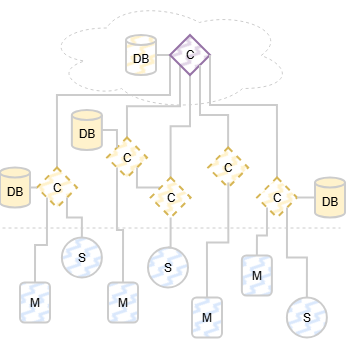

The diagram above was exported from draw.io. Its source (the exported page's mxGraphModel, read from the mxfile embedded in the PNG):
<mxGraphModel dx="1212" dy="701" grid="1" gridSize="10" guides="1" tooltips="1" connect="1" arrows="1" fold="1" page="1" pageScale="1" pageWidth="850" pageHeight="1100" math="0" shadow="0">
  <root>
    <mxCell id="0" />
    <mxCell id="1" parent="0" />
    <mxCell id="Isf_lbRBnBz18JX9-D4n-1163" parent="1" style="ellipse;shape=cloud;whiteSpace=wrap;html=1;fillColor=none;strokeWidth=1;strokeColor=#CCCCCC;dashed=1;" value="" vertex="1">
      <mxGeometry height="110" width="246.99" x="194.51000000000022" y="50" as="geometry" />
    </mxCell>
    <mxCell id="Isf_lbRBnBz18JX9-D4n-1164" edge="1" parent="1" source="Isf_lbRBnBz18JX9-D4n-1165" style="edgeStyle=orthogonalEdgeStyle;rounded=0;orthogonalLoop=1;jettySize=auto;html=1;exitX=0.5;exitY=0;exitDx=0;exitDy=0;entryX=0;entryY=1;entryDx=0;entryDy=0;endArrow=none;endFill=0;strokeWidth=2;strokeColor=#CCCCCC;" target="Isf_lbRBnBz18JX9-D4n-1180">
      <mxGeometry relative="1" as="geometry">
        <mxPoint x="283.1300000000001" y="160.5" as="targetPoint" />
      </mxGeometry>
    </mxCell>
    <mxCell id="Isf_lbRBnBz18JX9-D4n-1165" parent="1" style="rhombus;whiteSpace=wrap;html=1;fillColor=#fff2cc;strokeColor=#d6b656;strokeWidth=2;fillStyle=zigzag-line;dashed=1;" value="C" vertex="1">
      <mxGeometry height="40" width="40" x="257" y="187.5" as="geometry" />
    </mxCell>
    <mxCell id="Isf_lbRBnBz18JX9-D4n-1166" edge="1" parent="1" source="Isf_lbRBnBz18JX9-D4n-1168" style="edgeStyle=orthogonalEdgeStyle;rounded=0;orthogonalLoop=1;jettySize=auto;html=1;exitX=0;exitY=1;exitDx=0;exitDy=0;entryX=0.5;entryY=0;entryDx=0;entryDy=0;strokeColor=#CCCCCC;strokeWidth=2;endArrow=none;endFill=0;" target="Isf_lbRBnBz18JX9-D4n-1172">
      <mxGeometry relative="1" as="geometry" />
    </mxCell>
    <mxCell id="Isf_lbRBnBz18JX9-D4n-1167" edge="1" parent="1" source="Isf_lbRBnBz18JX9-D4n-1168" style="edgeStyle=orthogonalEdgeStyle;rounded=0;orthogonalLoop=1;jettySize=auto;html=1;exitX=0.5;exitY=0;exitDx=0;exitDy=0;strokeWidth=2;endArrow=none;endFill=0;strokeColor=#CCCCCC;entryX=0;entryY=0.5;entryDx=0;entryDy=0;" target="Isf_lbRBnBz18JX9-D4n-1180">
      <mxGeometry relative="1" as="geometry">
        <Array as="points">
          <mxPoint x="207" y="145" />
          <mxPoint x="320" y="145" />
        </Array>
        <mxPoint x="232" y="165" as="targetPoint" />
      </mxGeometry>
    </mxCell>
    <mxCell id="Isf_lbRBnBz18JX9-D4n-1168" parent="1" style="rhombus;whiteSpace=wrap;html=1;fillColor=#fff2cc;strokeColor=#d6b656;strokeWidth=2;fillStyle=zigzag-line;dashed=1;" value="C" vertex="1">
      <mxGeometry height="40" width="40" x="187" y="217.5" as="geometry" />
    </mxCell>
    <mxCell id="Isf_lbRBnBz18JX9-D4n-1169" edge="1" parent="1" source="Isf_lbRBnBz18JX9-D4n-1171" style="edgeStyle=orthogonalEdgeStyle;rounded=0;orthogonalLoop=1;jettySize=auto;html=1;exitX=0.5;exitY=0;exitDx=0;exitDy=0;entryX=0.5;entryY=1;entryDx=0;entryDy=0;strokeWidth=2;endArrow=none;endFill=0;strokeColor=#CCCCCC;" target="Isf_lbRBnBz18JX9-D4n-1180">
      <mxGeometry relative="1" as="geometry">
        <mxPoint x="303.1300000000001" y="160.5" as="targetPoint" />
      </mxGeometry>
    </mxCell>
    <mxCell id="Isf_lbRBnBz18JX9-D4n-1170" edge="1" parent="1" source="Isf_lbRBnBz18JX9-D4n-1171" style="edgeStyle=orthogonalEdgeStyle;rounded=0;orthogonalLoop=1;jettySize=auto;html=1;exitX=0;exitY=0;exitDx=0;exitDy=0;entryX=1;entryY=1;entryDx=0;entryDy=0;strokeWidth=2;endArrow=none;endFill=0;strokeColor=#CCCCCC;" target="Isf_lbRBnBz18JX9-D4n-1165">
      <mxGeometry relative="1" as="geometry" />
    </mxCell>
    <mxCell id="Isf_lbRBnBz18JX9-D4n-1171" parent="1" style="rhombus;whiteSpace=wrap;html=1;fillColor=#fff2cc;strokeColor=#d6b656;strokeWidth=2;fillStyle=zigzag-line;dashed=1;" value="C" vertex="1">
      <mxGeometry height="40" width="40" x="300.6300000000001" y="227.5" as="geometry" />
    </mxCell>
    <mxCell id="Isf_lbRBnBz18JX9-D4n-1172" parent="1" style="rounded=1;whiteSpace=wrap;html=1;fillColor=#dae8fc;strokeColor=#CCCCCC;strokeWidth=2;fillStyle=zigzag-line;" value="M" vertex="1">
      <mxGeometry height="40" width="30" x="170" y="332.5" as="geometry" />
    </mxCell>
    <mxCell id="Isf_lbRBnBz18JX9-D4n-1173" edge="1" parent="1" source="Isf_lbRBnBz18JX9-D4n-1174" style="edgeStyle=orthogonalEdgeStyle;rounded=0;orthogonalLoop=1;jettySize=auto;html=1;exitX=0.5;exitY=0;exitDx=0;exitDy=0;entryX=0;entryY=1;entryDx=0;entryDy=0;strokeWidth=2;endArrow=none;endFill=0;strokeColor=#CCCCCC;" target="Isf_lbRBnBz18JX9-D4n-1165">
      <mxGeometry relative="1" as="geometry" />
    </mxCell>
    <mxCell id="Isf_lbRBnBz18JX9-D4n-1174" parent="1" style="rounded=1;whiteSpace=wrap;html=1;fillColor=#dae8fc;strokeColor=#CCCCCC;strokeWidth=2;fillStyle=zigzag-line;" value="M" vertex="1">
      <mxGeometry height="40" width="30" x="258" y="332.5" as="geometry" />
    </mxCell>
    <mxCell id="Isf_lbRBnBz18JX9-D4n-1175" parent="1" style="rounded=1;whiteSpace=wrap;html=1;fillColor=#dae8fc;strokeColor=#CCCCCC;strokeWidth=2;fillStyle=zigzag-line;" value="M" vertex="1">
      <mxGeometry height="40" width="30" x="342" y="347.5" as="geometry" />
    </mxCell>
    <mxCell id="Isf_lbRBnBz18JX9-D4n-1176" edge="1" parent="1" source="Isf_lbRBnBz18JX9-D4n-1177" style="edgeStyle=orthogonalEdgeStyle;rounded=0;orthogonalLoop=1;jettySize=auto;html=1;exitX=0.5;exitY=0;exitDx=0;exitDy=0;entryX=0;entryY=1;entryDx=0;entryDy=0;strokeWidth=2;endArrow=none;endFill=0;strokeColor=#CCCCCC;" target="Isf_lbRBnBz18JX9-D4n-1184">
      <mxGeometry relative="1" as="geometry" />
    </mxCell>
    <mxCell id="Isf_lbRBnBz18JX9-D4n-1177" parent="1" style="rounded=1;whiteSpace=wrap;html=1;fillColor=#dae8fc;strokeColor=#CCCCCC;strokeWidth=2;fillStyle=zigzag-line;" value="M" vertex="1">
      <mxGeometry height="40" width="30" x="391.8699999999999" y="305.5" as="geometry" />
    </mxCell>
    <mxCell id="Isf_lbRBnBz18JX9-D4n-1178" edge="1" parent="1" source="Isf_lbRBnBz18JX9-D4n-1179" style="edgeStyle=orthogonalEdgeStyle;rounded=0;orthogonalLoop=1;jettySize=auto;html=1;exitX=1;exitY=0.5;exitDx=0;exitDy=0;exitPerimeter=0;entryX=0;entryY=0.5;entryDx=0;entryDy=0;strokeWidth=2;endArrow=none;endFill=0;strokeColor=#CCCCCC;" target="Isf_lbRBnBz18JX9-D4n-1180">
      <mxGeometry relative="1" as="geometry" />
    </mxCell>
    <mxCell id="Isf_lbRBnBz18JX9-D4n-1179" parent="1" style="shape=cylinder3;whiteSpace=wrap;html=1;boundedLbl=1;backgroundOutline=1;size=4.999999999999943;fillColor=#fff2cc;strokeColor=#CCCCCC;strokeWidth=2;fillStyle=zigzag-line;" value="DB" vertex="1">
      <mxGeometry height="40" width="30" x="276" y="85" as="geometry" />
    </mxCell>
    <mxCell id="Isf_lbRBnBz18JX9-D4n-1180" parent="1" style="rhombus;whiteSpace=wrap;html=1;fillColor=#e1d5e7;strokeColor=#9673a6;strokeWidth=2;fillStyle=zigzag-line;" value="C" vertex="1">
      <mxGeometry height="40" width="40" x="320" y="85" as="geometry" />
    </mxCell>
    <mxCell id="Isf_lbRBnBz18JX9-D4n-1181" edge="1" parent="1" source="Isf_lbRBnBz18JX9-D4n-1182" style="edgeStyle=orthogonalEdgeStyle;rounded=0;orthogonalLoop=1;jettySize=auto;html=1;exitX=0.5;exitY=0;exitDx=0;exitDy=0;entryX=1;entryY=1;entryDx=0;entryDy=0;strokeWidth=2;endArrow=none;endFill=0;strokeColor=#CCCCCC;" target="Isf_lbRBnBz18JX9-D4n-1180">
      <mxGeometry relative="1" as="geometry">
        <Array as="points">
          <mxPoint x="378" y="165" />
          <mxPoint x="350" y="165" />
        </Array>
        <mxPoint x="378" y="152.5" as="targetPoint" />
      </mxGeometry>
    </mxCell>
    <mxCell id="Isf_lbRBnBz18JX9-D4n-1182" parent="1" style="rhombus;whiteSpace=wrap;html=1;fillColor=#fff2cc;strokeColor=#d6b656;strokeWidth=2;fillStyle=zigzag-line;dashed=1;" value="C" vertex="1">
      <mxGeometry height="40" width="40" x="358.1300000000001" y="197.5" as="geometry" />
    </mxCell>
    <mxCell id="Isf_lbRBnBz18JX9-D4n-1183" edge="1" parent="1" source="Isf_lbRBnBz18JX9-D4n-1184" style="edgeStyle=orthogonalEdgeStyle;rounded=0;orthogonalLoop=1;jettySize=auto;html=1;exitX=0.5;exitY=0;exitDx=0;exitDy=0;entryX=1;entryY=0.5;entryDx=0;entryDy=0;strokeWidth=2;endArrow=none;endFill=0;strokeColor=#CCCCCC;" target="Isf_lbRBnBz18JX9-D4n-1180">
      <mxGeometry relative="1" as="geometry">
        <Array as="points">
          <mxPoint x="427" y="155" />
          <mxPoint x="360" y="155" />
        </Array>
        <mxPoint x="398" y="152.5" as="targetPoint" />
      </mxGeometry>
    </mxCell>
    <mxCell id="Isf_lbRBnBz18JX9-D4n-1184" parent="1" style="rhombus;whiteSpace=wrap;html=1;fillColor=#fff2cc;strokeColor=#d6b656;strokeWidth=2;fillStyle=zigzag-line;dashed=1;" value="C" vertex="1">
      <mxGeometry height="40" width="40" x="407" y="227.5" as="geometry" />
    </mxCell>
    <mxCell id="Isf_lbRBnBz18JX9-D4n-1185" edge="1" parent="1" source="Isf_lbRBnBz18JX9-D4n-1186" style="edgeStyle=orthogonalEdgeStyle;rounded=0;orthogonalLoop=1;jettySize=auto;html=1;exitX=0.5;exitY=0;exitDx=0;exitDy=0;entryX=1;entryY=1;entryDx=0;entryDy=0;strokeWidth=2;endArrow=none;endFill=0;strokeColor=#CCCCCC;" target="Isf_lbRBnBz18JX9-D4n-1168">
      <mxGeometry relative="1" as="geometry" />
    </mxCell>
    <mxCell id="Isf_lbRBnBz18JX9-D4n-1186" parent="1" style="ellipse;whiteSpace=wrap;html=1;aspect=fixed;fillColor=#dae8fc;strokeColor=#CCCCCC;strokeWidth=2;fillStyle=zigzag-line;" value="S" vertex="1">
      <mxGeometry height="40" width="40" x="211.8699999999999" y="287.5" as="geometry" />
    </mxCell>
    <mxCell id="Isf_lbRBnBz18JX9-D4n-1187" edge="1" parent="1" source="Isf_lbRBnBz18JX9-D4n-1188" style="edgeStyle=orthogonalEdgeStyle;rounded=0;orthogonalLoop=1;jettySize=auto;html=1;exitX=0.5;exitY=0;exitDx=0;exitDy=0;entryX=0.5;entryY=1;entryDx=0;entryDy=0;strokeWidth=2;endArrow=none;endFill=0;strokeColor=#CCCCCC;" target="Isf_lbRBnBz18JX9-D4n-1171">
      <mxGeometry relative="1" as="geometry" />
    </mxCell>
    <mxCell id="Isf_lbRBnBz18JX9-D4n-1188" parent="1" style="ellipse;whiteSpace=wrap;html=1;aspect=fixed;fillColor=#dae8fc;strokeColor=#CCCCCC;strokeWidth=2;fillStyle=zigzag-line;" value="S" vertex="1">
      <mxGeometry height="40" width="40" x="298" y="297.5" as="geometry" />
    </mxCell>
    <mxCell id="Isf_lbRBnBz18JX9-D4n-1189" edge="1" parent="1" source="Isf_lbRBnBz18JX9-D4n-1190" style="edgeStyle=orthogonalEdgeStyle;rounded=0;orthogonalLoop=1;jettySize=auto;html=1;exitX=0.5;exitY=0;exitDx=0;exitDy=0;entryX=1;entryY=1;entryDx=0;entryDy=0;strokeWidth=2;endArrow=none;endFill=0;strokeColor=#CCCCCC;" target="Isf_lbRBnBz18JX9-D4n-1184">
      <mxGeometry relative="1" as="geometry" />
    </mxCell>
    <mxCell id="Isf_lbRBnBz18JX9-D4n-1190" parent="1" style="ellipse;whiteSpace=wrap;html=1;aspect=fixed;fillColor=#dae8fc;strokeColor=#CCCCCC;strokeWidth=2;fillStyle=zigzag-line;" value="S" vertex="1">
      <mxGeometry height="40" width="40" x="436.8699999999999" y="347.5" as="geometry" />
    </mxCell>
    <mxCell id="Isf_lbRBnBz18JX9-D4n-1191" edge="1" parent="1" style="endArrow=none;dashed=1;html=1;rounded=0;strokeColor=#CCCCCC;" value="">
      <mxGeometry height="50" relative="1" width="50" as="geometry">
        <mxPoint x="152" y="277.5" as="sourcePoint" />
        <mxPoint x="490" y="277.5" as="targetPoint" />
      </mxGeometry>
    </mxCell>
    <mxCell id="Isf_lbRBnBz18JX9-D4n-1192" edge="1" parent="1" source="Isf_lbRBnBz18JX9-D4n-1175" style="edgeStyle=orthogonalEdgeStyle;rounded=0;orthogonalLoop=1;jettySize=auto;html=1;exitX=0.5;exitY=0;exitDx=0;exitDy=0;entryX=0.504;entryY=0.876;entryDx=0;entryDy=0;entryPerimeter=0;strokeWidth=2;endArrow=none;endFill=0;strokeColor=#CCCCCC;" target="Isf_lbRBnBz18JX9-D4n-1182">
      <mxGeometry relative="1" as="geometry" />
    </mxCell>
    <mxCell id="Isf_lbRBnBz18JX9-D4n-1193" edge="1" parent="1" source="Isf_lbRBnBz18JX9-D4n-1194" style="edgeStyle=orthogonalEdgeStyle;shape=connector;rounded=0;orthogonalLoop=1;jettySize=auto;html=1;exitX=1;exitY=0.5;exitDx=0;exitDy=0;exitPerimeter=0;entryX=0;entryY=0;entryDx=0;entryDy=0;strokeColor=#CCCCCC;strokeWidth=2;align=center;verticalAlign=middle;fontFamily=Helvetica;fontSize=11;fontColor=default;labelBackgroundColor=default;endArrow=none;endFill=0;" target="Isf_lbRBnBz18JX9-D4n-1165">
      <mxGeometry relative="1" as="geometry" />
    </mxCell>
    <mxCell id="Isf_lbRBnBz18JX9-D4n-1194" parent="1" style="shape=cylinder3;whiteSpace=wrap;html=1;boundedLbl=1;backgroundOutline=1;size=4.999999999999943;fillColor=#fff2cc;strokeColor=#CCCCCC;strokeWidth=2;" value="DB" vertex="1">
      <mxGeometry height="40" width="30" x="221.8699999999999" y="160" as="geometry" />
    </mxCell>
    <mxCell id="Isf_lbRBnBz18JX9-D4n-1195" parent="1" style="shape=cylinder3;whiteSpace=wrap;html=1;boundedLbl=1;backgroundOutline=1;size=4.999999999999943;fillColor=#fff2cc;strokeColor=#CCCCCC;strokeWidth=2;" value="DB" vertex="1">
      <mxGeometry height="40" width="30" x="465" y="227.5" as="geometry" />
    </mxCell>
    <mxCell id="Isf_lbRBnBz18JX9-D4n-1196" edge="1" parent="1" source="Isf_lbRBnBz18JX9-D4n-1195" style="edgeStyle=orthogonalEdgeStyle;shape=connector;rounded=0;orthogonalLoop=1;jettySize=auto;html=1;exitX=0;exitY=0.5;exitDx=0;exitDy=0;exitPerimeter=0;entryX=1;entryY=0.5;entryDx=0;entryDy=0;strokeColor=#CCCCCC;strokeWidth=2;align=center;verticalAlign=middle;fontFamily=Helvetica;fontSize=11;fontColor=default;labelBackgroundColor=default;endArrow=none;endFill=0;" target="Isf_lbRBnBz18JX9-D4n-1184">
      <mxGeometry relative="1" as="geometry" />
    </mxCell>
    <mxCell id="Isf_lbRBnBz18JX9-D4n-1197" edge="1" parent="1" source="Isf_lbRBnBz18JX9-D4n-1198" style="edgeStyle=orthogonalEdgeStyle;shape=connector;rounded=0;orthogonalLoop=1;jettySize=auto;html=1;exitX=1;exitY=0.5;exitDx=0;exitDy=0;exitPerimeter=0;entryX=0;entryY=0.5;entryDx=0;entryDy=0;strokeColor=#CCCCCC;strokeWidth=2;align=center;verticalAlign=middle;fontFamily=Helvetica;fontSize=11;fontColor=default;labelBackgroundColor=default;endArrow=none;endFill=0;" target="Isf_lbRBnBz18JX9-D4n-1168">
      <mxGeometry relative="1" as="geometry" />
    </mxCell>
    <mxCell id="Isf_lbRBnBz18JX9-D4n-1198" parent="1" style="shape=cylinder3;whiteSpace=wrap;html=1;boundedLbl=1;backgroundOutline=1;size=4.999999999999943;fillColor=#fff2cc;strokeColor=#CCCCCC;strokeWidth=2;" value="DB" vertex="1">
      <mxGeometry height="40" width="30" x="150" y="217.5" as="geometry" />
    </mxCell>
  </root>
</mxGraphModel>